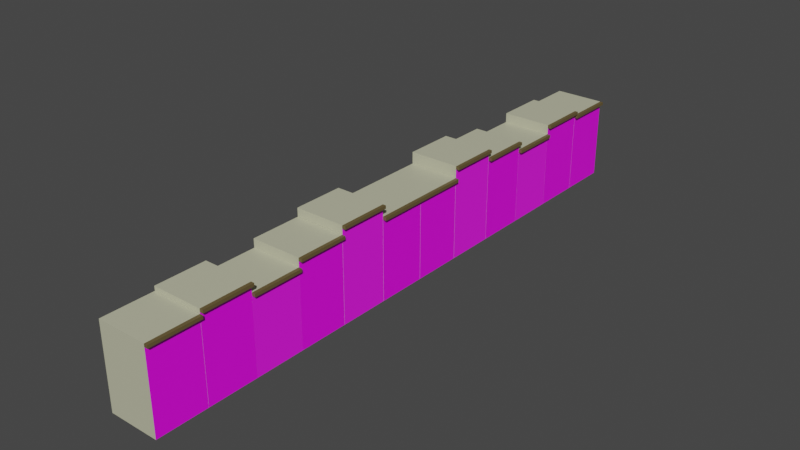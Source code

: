 # Source: bina_uzun.blend  (saved by Blender 2.83.19; exported with 4.5.12 LTS)
import bpy
from mathutils import Matrix  # noqa: F401  (used for matrix-valued properties, if any)

bpy.ops.wm.read_factory_settings(use_empty=True)
scene = bpy.context.scene
scene.name = 'Scene'

# ---- collections
col_collection = bpy.data.collections.new('Collection'); scene.collection.children.link(col_collection)

# ---- images (referenced by path relative to the original .blend; pixels are not part of the script)
import os
ASSET_DIR = os.environ.get("B2B_ASSET_DIR", "")  # directory of the original .blend (textures are referenced by path, not embedded)
HERE = os.path.dirname(os.path.abspath(__file__))  # packed textures are extracted next to this script under _unpacked/

def load_image(name, relpath, width, height, colorspace="sRGB"):
    """Load a texture the original file referenced (path relative to the .blend, or extracted next to this script)."""
    p = next((c for c in (os.path.join(HERE, relpath), os.path.join(ASSET_DIR, relpath)) if relpath and os.path.exists(c)), "")
    if p:
        img = bpy.data.images.load(p, check_existing=True)
        img.name = name
    else:  # same state as the original file: an image datablock whose file is absent (Cycles renders it pink)
        img = bpy.data.images.new(name, width, height)
        img.source = "FILE"
        img.filepath = "//" + (relpath or name)
    img.colorspace_settings.name = colorspace
    return img
img_bina_1_png_001 = load_image('bina 1.png.001', 'bina 1.png', 1024, 1024, 'sRGB')
img_bina_2_png_001 = load_image('bina 2.png.001', 'bina 2.png', 1024, 1024, 'sRGB')
img_binaa_3_png_001 = load_image('binaa 3.png.001', 'binaa 3.png', 1024, 1024, 'sRGB')

# ---- materials (node trees are filled in below, after node groups)
mat_bina_001 = bpy.data.materials.new('bina.001')
mat_bina_001.use_transparent_shadow = False
mat_material_008 = bpy.data.materials.new('Material.008')
mat_material_008.use_transparent_shadow = False
mat_material_007 = bpy.data.materials.new('Material.007')
mat_material_007.use_transparent_shadow = False
mat_at__001 = bpy.data.materials.new('çatı.001')
mat_at__001.use_transparent_shadow = False
mat_material_006 = bpy.data.materials.new('Material.006')
mat_material_006.use_transparent_shadow = False
mat_material_005 = bpy.data.materials.new('Material.005')
mat_material_005.use_transparent_shadow = False

# ---- material node trees
mat_bina_001.use_nodes = True; mat_bina_001.node_tree.nodes.clear()
_N = mat_bina_001.node_tree.nodes; _L = mat_bina_001.node_tree.links
n0 = _N.new('ShaderNodeOutputMaterial'); n0.name = 'Material Output'; n0.location = (300, 300)
n1 = _N.new('ShaderNodeBsdfPrincipled'); n1.name = 'Principled BSDF'; n1.location = (10, 300)
n1.distribution = 'GGX'
n1.subsurface_method = 'BURLEY'
n1.inputs[0].default_value = (0.5333, 0.5333, 0.3763, 1.0)
n1.inputs[3].default_value = 1.45
n1.inputs[27].default_value = (0.0, 0.0, 0.0, 1.0)
n1.inputs[28].default_value = 1.0
_L.new(n1.outputs[0], n0.inputs[0])
n0.is_active_output = True
mat_material_008.use_nodes = True; mat_material_008.node_tree.nodes.clear()
_N = mat_material_008.node_tree.nodes; _L = mat_material_008.node_tree.links
n0 = _N.new('ShaderNodeBsdfPrincipled'); n0.name = 'Principled BSDF'; n0.location = (10, 300)
n0.distribution = 'GGX'
n0.subsurface_method = 'BURLEY'
n0.inputs[2].default_value = 1.0
n0.inputs[3].default_value = 1.45
n0.inputs[27].default_value = (0.0, 0.0, 0.0, 1.0)
n0.inputs[28].default_value = 1.0
n1 = _N.new('ShaderNodeOutputMaterial'); n1.name = 'Material Output'; n1.location = (300, 300)
n2 = _N.new('ShaderNodeTexImage'); n2.name = 'Image Texture'; n2.location = (-372, 274)
n2.image = img_bina_1_png_001
_L.new(n0.outputs[0], n1.inputs[0])
_L.new(n2.outputs[0], n0.inputs[0])
n1.is_active_output = True
mat_material_007.use_nodes = True; mat_material_007.node_tree.nodes.clear()
_N = mat_material_007.node_tree.nodes; _L = mat_material_007.node_tree.links
n0 = _N.new('ShaderNodeBsdfPrincipled'); n0.name = 'Principled BSDF'; n0.location = (10, 300)
n0.distribution = 'GGX'
n0.subsurface_method = 'BURLEY'
n0.inputs[0].default_value = (0.3883, 0.2924, 0.1267, 1.0)
n0.inputs[3].default_value = 1.45
n0.inputs[27].default_value = (0.0, 0.0, 0.0, 1.0)
n0.inputs[28].default_value = 1.0
n1 = _N.new('ShaderNodeOutputMaterial'); n1.name = 'Material Output'; n1.location = (300, 300)
_L.new(n0.outputs[0], n1.inputs[0])
n1.is_active_output = True
mat_at__001.use_nodes = True; mat_at__001.node_tree.nodes.clear()
_N = mat_at__001.node_tree.nodes; _L = mat_at__001.node_tree.links
n0 = _N.new('ShaderNodeBsdfPrincipled'); n0.name = 'Principled BSDF'; n0.location = (10, 300)
n0.distribution = 'GGX'
n0.subsurface_method = 'BURLEY'
n0.inputs[0].default_value = (0.1373, 0.09893, 0.03829, 1.0)
n0.inputs[3].default_value = 1.45
n0.inputs[27].default_value = (0.0, 0.0, 0.0, 1.0)
n0.inputs[28].default_value = 1.0
n1 = _N.new('ShaderNodeOutputMaterial'); n1.name = 'Material Output'; n1.location = (300, 300)
_L.new(n0.outputs[0], n1.inputs[0])
n1.is_active_output = True
mat_material_006.use_nodes = True; mat_material_006.node_tree.nodes.clear()
_N = mat_material_006.node_tree.nodes; _L = mat_material_006.node_tree.links
n0 = _N.new('ShaderNodeBsdfPrincipled'); n0.name = 'Principled BSDF'; n0.location = (10, 300)
n0.distribution = 'GGX'
n0.subsurface_method = 'BURLEY'
n0.inputs[3].default_value = 1.45
n0.inputs[27].default_value = (0.0, 0.0, 0.0, 1.0)
n0.inputs[28].default_value = 1.0
n1 = _N.new('ShaderNodeOutputMaterial'); n1.name = 'Material Output'; n1.location = (300, 300)
n2 = _N.new('ShaderNodeTexImage'); n2.name = 'Image Texture'; n2.location = (-317, 212)
n2.image = img_bina_2_png_001
_L.new(n0.outputs[0], n1.inputs[0])
_L.new(n2.outputs[0], n0.inputs[0])
n1.is_active_output = True
mat_material_005.use_nodes = True; mat_material_005.node_tree.nodes.clear()
_N = mat_material_005.node_tree.nodes; _L = mat_material_005.node_tree.links
n0 = _N.new('ShaderNodeBsdfPrincipled'); n0.name = 'Principled BSDF'; n0.location = (10, 300)
n0.distribution = 'GGX'
n0.subsurface_method = 'BURLEY'
n0.inputs[3].default_value = 1.45
n0.inputs[27].default_value = (0.0, 0.0, 0.0, 1.0)
n0.inputs[28].default_value = 1.0
n1 = _N.new('ShaderNodeOutputMaterial'); n1.name = 'Material Output'; n1.location = (300, 300)
n2 = _N.new('ShaderNodeTexImage'); n2.name = 'Image Texture'; n2.location = (-355, 272)
n2.image = img_binaa_3_png_001
_L.new(n0.outputs[0], n1.inputs[0])
_L.new(n2.outputs[0], n0.inputs[0])
n1.is_active_output = True

# ---- world
world_world = bpy.data.worlds.new('World'); scene.world = world_world
world_world.use_nodes = True; world_world.node_tree.nodes.clear()
_N = world_world.node_tree.nodes; _L = world_world.node_tree.links
n0 = _N.new('ShaderNodeOutputWorld'); n0.name = 'World Output'; n0.location = (300, 300)
n1 = _N.new('ShaderNodeBackground'); n1.name = 'Background'; n1.location = (10, 300)
n1.inputs[0].default_value = (0.05088, 0.05088, 0.05088, 1.0)
_L.new(n1.outputs[0], n0.inputs[0])
n0.is_active_output = True
world_world.color = (0.05088, 0.05088, 0.05088)
world_world.use_sun_shadow = False
world_world.sun_shadow_jitter_overblur = 0.0

# ---- meshes
me_cube_024 = bpy.data.meshes.new('Cube.024')
me_cube_024.from_pydata([(-1.0, -1.0, -1.0), (-1.0, -1.0, 0.8678), (-1.0, 1.0, -1.0), (-1.0, 1.0, 0.8678), (1.0, -1.0, -1.0), (1.0, -1.0, 0.8678), (1.0, 1.0, -1.0), (1.0, 1.0, 0.8678), (-1.0, -1.0, 0.9457), (-1.0, 1.0, 0.9457), (1.0, 1.0, 0.9457), (1.0, -1.0, 0.9457), (1.135, 1.0, 0.8678), (1.135, -1.0, 0.8678), (1.135, 1.0, 0.9457), (1.135, -1.0, 0.9457)], [], [(0, 1, 3, 2), (2, 3, 7, 6), (6, 7, 5, 4), (4, 5, 1, 0), (2, 6, 4, 0), (3, 1, 8, 9), (8, 11, 10, 9), (1, 5, 11, 8), (7, 3, 9, 10), (11, 5, 13, 15), (13, 12, 14, 15), (10, 11, 15, 14), (5, 7, 12, 13), (7, 10, 14, 12)])
me_cube_024.polygons.foreach_set('material_index', [0, 0, 1, 0, 0, 0, 0, 0, 0, 3, 3, 3, 3, 3])
_uv = me_cube_024.uv_layers.new(name='UVMap')
_uv.uv.foreach_set('vector', [0.375, 0.0, 0.625, 0.0, 0.625, 0.25, 0.375, 0.25, 0.375, 0.25, 0.625, 0.25, 0.625, 0.5, 0.375, 0.5, 0.9928, 0.007194, 0.9928, 0.9928, 0.007194, 0.9928, 0.007194, 0.007194, 0.375, 0.75, 0.625, 0.75, 0.625, 1.0, 0.375, 1.0, 0.125, 0.5, 0.375, 0.5, 0.375, 0.75, 0.125, 0.75, 0.625, 0.25, 0.625, 0.0, 0.625, 0.0, 0.625, 0.25, 0.625, 1.0, 0.625, 0.75, 0.9928, 0.9928, 0.625, 0.25, 0.625, 1.0, 0.625, 0.75, 0.625, 0.75, 0.625, 1.0, 0.625, 0.5, 0.625, 0.25, 0.625, 0.25, 0.625, 0.5, 0.625, 0.75, 0.625, 0.75, 0.625, 0.75, 0.625, 0.75, 0.007194, 0.9928, 0.9928, 0.9928, 0.9928, 0.9928, 0.007194, 0.9928, 0.9928, 0.9928, 0.625, 0.75, 0.625, 0.75, 0.9928, 0.9928, 0.007194, 0.9928, 0.9928, 0.9928, 0.9928, 0.9928, 0.007194, 0.9928, 0.625, 0.5, 0.625, 0.5, 0.625, 0.5, 0.625, 0.5])
me_cube_024.materials.append(mat_bina_001)
me_cube_024.materials.append(mat_material_008)
me_cube_024.materials.append(mat_material_007)
me_cube_024.materials.append(mat_at__001)
me_cube_024.use_remesh_fix_poles = True
me_cube_024.use_remesh_preserve_attributes = False
me_cube_024.use_mirror_vertex_groups = False
me_cube_024.update()
me_cube_023 = bpy.data.meshes.new('Cube.023')
me_cube_023.from_pydata([(-1.0, -1.0, -1.0), (-1.0, -1.0, 1.111), (-1.0, 1.0, -1.0), (-1.0, 1.0, 1.111), (1.0, -1.0, -1.0), (1.0, -1.0, 1.111), (1.0, 1.0, -1.0), (1.0, 1.0, 1.111), (-1.0, -1.0, 1.188), (-1.0, 1.0, 1.188), (1.0, 1.0, 1.188), (1.0, -1.0, 1.188), (1.135, 1.0, 1.111), (1.135, -1.0, 1.111), (1.135, 1.0, 1.188), (1.135, -1.0, 1.188)], [], [(0, 1, 3, 2), (2, 3, 7, 6), (6, 7, 5, 4), (4, 5, 1, 0), (2, 6, 4, 0), (3, 1, 8, 9), (8, 11, 10, 9), (1, 5, 11, 8), (7, 3, 9, 10), (11, 5, 13, 15), (13, 12, 14, 15), (10, 11, 15, 14), (5, 7, 12, 13), (7, 10, 14, 12)])
me_cube_023.polygons.foreach_set('material_index', [0, 0, 2, 0, 0, 0, 0, 0, 0, 3, 3, 3, 3, 3])
_uv = me_cube_023.uv_layers.new(name='UVMap')
_uv.uv.foreach_set('vector', [0.375, 0.0, 0.625, 0.0, 0.625, 0.25, 0.375, 0.25, 0.375, 0.25, 0.625, 0.25, 0.625, 0.5, 0.375, 0.5, 0.9928, 0.007194, 0.9928, 0.9928, 0.007194, 0.9928, 0.007194, 0.007194, 0.375, 0.75, 0.625, 0.75, 0.625, 1.0, 0.375, 1.0, 0.125, 0.5, 0.375, 0.5, 0.375, 0.75, 0.125, 0.75, 0.625, 0.25, 0.625, 0.0, 0.625, 0.0, 0.625, 0.25, 0.625, 1.0, 0.625, 0.75, 0.9928, 0.9928, 0.625, 0.25, 0.625, 1.0, 0.625, 0.75, 0.625, 0.75, 0.625, 1.0, 0.625, 0.5, 0.625, 0.25, 0.625, 0.25, 0.625, 0.5, 0.625, 0.75, 0.625, 0.75, 0.625, 0.75, 0.625, 0.75, 0.007194, 0.9928, 0.9928, 0.9928, 0.9928, 0.9928, 0.007194, 0.9928, 0.9928, 0.9928, 0.625, 0.75, 0.625, 0.75, 0.9928, 0.9928, 0.007194, 0.9928, 0.9928, 0.9928, 0.9928, 0.9928, 0.007194, 0.9928, 0.625, 0.5, 0.625, 0.5, 0.625, 0.5, 0.625, 0.5])
me_cube_023.materials.append(mat_bina_001)
me_cube_023.materials.append(mat_material_008)
me_cube_023.materials.append(mat_material_006)
me_cube_023.materials.append(mat_at__001)
me_cube_023.use_remesh_fix_poles = True
me_cube_023.use_remesh_preserve_attributes = False
me_cube_023.use_mirror_vertex_groups = False
me_cube_023.update()
me_cube_022 = bpy.data.meshes.new('Cube.022')
me_cube_022.from_pydata([(-1.0, -1.0, -1.0), (-1.0, -1.0, 1.0), (-1.0, 1.0, -1.0), (-1.0, 1.0, 1.0), (1.0, -1.0, -1.0), (1.0, -1.0, 1.0), (1.0, 1.0, -1.0), (1.0, 1.0, 1.0), (-1.0, -1.0, 1.078), (-1.0, 1.0, 1.078), (1.0, 1.0, 1.078), (1.0, -1.0, 1.078), (1.135, 1.0, 1.0), (1.135, -1.0, 1.0), (1.135, 1.0, 1.078), (1.135, -1.0, 1.078)], [], [(0, 1, 3, 2), (2, 3, 7, 6), (6, 7, 5, 4), (4, 5, 1, 0), (2, 6, 4, 0), (3, 1, 8, 9), (8, 11, 10, 9), (1, 5, 11, 8), (7, 3, 9, 10), (11, 5, 13, 15), (13, 12, 14, 15), (10, 11, 15, 14), (5, 7, 12, 13), (7, 10, 14, 12)])
me_cube_022.polygons.foreach_set('material_index', [0, 0, 2, 0, 0, 0, 0, 0, 0, 3, 3, 3, 3, 3])
_uv = me_cube_022.uv_layers.new(name='UVMap')
_uv.uv.foreach_set('vector', [0.375, 0.0, 0.625, 0.0, 0.625, 0.25, 0.375, 0.25, 0.375, 0.25, 0.625, 0.25, 0.625, 0.5, 0.375, 0.5, 0.9928, 0.007194, 0.9928, 0.9928, 0.007194, 0.9928, 0.007194, 0.007194, 0.375, 0.75, 0.625, 0.75, 0.625, 1.0, 0.375, 1.0, 0.125, 0.5, 0.375, 0.5, 0.375, 0.75, 0.125, 0.75, 0.625, 0.25, 0.625, 0.0, 0.625, 0.0, 0.625, 0.25, 0.625, 1.0, 0.625, 0.75, 0.9928, 0.9928, 0.625, 0.25, 0.625, 1.0, 0.625, 0.75, 0.625, 0.75, 0.625, 1.0, 0.625, 0.5, 0.625, 0.25, 0.625, 0.25, 0.625, 0.5, 0.625, 0.75, 0.625, 0.75, 0.625, 0.75, 0.625, 0.75, 0.007194, 0.9928, 0.9928, 0.9928, 0.9928, 0.9928, 0.007194, 0.9928, 0.9928, 0.9928, 0.625, 0.75, 0.625, 0.75, 0.9928, 0.9928, 0.007194, 0.9928, 0.9928, 0.9928, 0.9928, 0.9928, 0.007194, 0.9928, 0.625, 0.5, 0.625, 0.5, 0.625, 0.5, 0.625, 0.5])
me_cube_022.materials.append(mat_bina_001)
me_cube_022.materials.append(mat_material_008)
me_cube_022.materials.append(mat_material_005)
me_cube_022.materials.append(mat_at__001)
me_cube_022.use_remesh_fix_poles = True
me_cube_022.use_remesh_preserve_attributes = False
me_cube_022.use_mirror_vertex_groups = False
me_cube_022.update()
me_cube_021 = bpy.data.meshes.new('Cube.021')
me_cube_021.from_pydata([(-1.0, 1.0, -1.0), (-1.0, 1.0, 1.0), (-1.0, -1.0, -1.0), (-1.0, -1.0, 1.0), (1.0, 1.0, -1.0), (1.0, 1.0, 1.0), (1.0, -1.0, -1.0), (1.0, -1.0, 1.0), (-1.0, 1.0, 1.078), (-1.0, -1.0, 1.078), (1.0, -1.0, 1.078), (1.0, 1.0, 1.078), (1.135, -1.0, 1.0), (1.135, 1.0, 1.0), (1.135, -1.0, 1.078), (1.135, 1.0, 1.078)], [], [(0, 2, 3, 1), (2, 6, 7, 3), (6, 4, 5, 7), (4, 0, 1, 5), (2, 0, 4, 6), (5, 1, 8, 11), (8, 9, 10, 11), (3, 7, 10, 9), (10, 7, 12, 14), (1, 3, 9, 8), (12, 13, 15, 14), (11, 10, 14, 15), (7, 5, 13, 12), (5, 11, 15, 13)])
me_cube_021.polygons.foreach_set('material_index', [0, 0, 2, 0, 0, 0, 0, 0, 3, 0, 3, 3, 3, 3])
_uv = me_cube_021.uv_layers.new(name='UVMap')
_uv.uv.foreach_set('vector', [0.375, 0.0, 0.375, 0.25, 0.625, 0.25, 0.625, 0.0, 0.375, 0.25, 0.375, 0.5, 0.625, 0.5, 0.625, 0.25, 0.9928, 0.007194, 0.007194, 0.007194, 0.007194, 0.9928, 0.9928, 0.9928, 0.375, 0.75, 0.375, 1.0, 0.625, 1.0, 0.625, 0.75, 0.125, 0.5, 0.125, 0.75, 0.375, 0.75, 0.375, 0.5, 0.625, 0.75, 0.625, 1.0, 0.625, 1.0, 0.625, 0.75, 0.625, 1.0, 0.625, 0.25, 0.9928, 0.9928, 0.625, 0.75, 0.625, 0.25, 0.625, 0.5, 0.625, 0.5, 0.625, 0.25, 0.625, 0.5, 0.625, 0.5, 0.625, 0.5, 0.625, 0.5, 0.625, 0.0, 0.625, 0.25, 0.625, 0.25, 0.625, 0.0, 0.9928, 0.9928, 0.007194, 0.9928, 0.007194, 0.9928, 0.9928, 0.9928, 0.625, 0.75, 0.9928, 0.9928, 0.9928, 0.9928, 0.625, 0.75, 0.9928, 0.9928, 0.007194, 0.9928, 0.007194, 0.9928, 0.9928, 0.9928, 0.625, 0.75, 0.625, 0.75, 0.625, 0.75, 0.625, 0.75])
me_cube_021.materials.append(mat_bina_001)
me_cube_021.materials.append(mat_material_008)
me_cube_021.materials.append(mat_material_006)
me_cube_021.materials.append(mat_at__001)
me_cube_021.use_remesh_fix_poles = True
me_cube_021.use_remesh_preserve_attributes = False
me_cube_021.use_mirror_vertex_groups = False
me_cube_021.update()
me_cube_020 = bpy.data.meshes.new('Cube.020')
me_cube_020.from_pydata([(-1.0, -1.0, -1.0), (-1.0, -1.0, 1.082), (-1.0, 1.0, -1.0), (-1.0, 1.0, 1.082), (1.0, -1.0, -1.0), (1.0, -1.0, 1.082), (1.0, 1.0, -1.0), (1.0, 1.0, 1.082), (-1.0, -1.0, 1.159), (-1.0, 1.0, 1.159), (1.0, 1.0, 1.159), (1.0, -1.0, 1.159), (1.135, 1.0, 1.082), (1.135, -1.0, 1.082), (1.135, 1.0, 1.159), (1.135, -1.0, 1.159)], [], [(0, 1, 3, 2), (2, 3, 7, 6), (6, 7, 5, 4), (4, 5, 1, 0), (2, 6, 4, 0), (3, 1, 8, 9), (8, 11, 10, 9), (1, 5, 11, 8), (7, 3, 9, 10), (11, 5, 13, 15), (13, 12, 14, 15), (10, 11, 15, 14), (5, 7, 12, 13), (7, 10, 14, 12)])
me_cube_020.polygons.foreach_set('material_index', [0, 0, 2, 0, 0, 0, 0, 0, 0, 3, 3, 3, 3, 3])
_uv = me_cube_020.uv_layers.new(name='UVMap')
_uv.uv.foreach_set('vector', [0.375, 0.0, 0.625, 0.0, 0.625, 0.25, 0.375, 0.25, 0.375, 0.25, 0.625, 0.25, 0.625, 0.5, 0.375, 0.5, 0.9928, 0.007194, 0.9928, 0.9928, 0.007194, 0.9928, 0.007194, 0.007194, 0.375, 0.75, 0.625, 0.75, 0.625, 1.0, 0.375, 1.0, 0.125, 0.5, 0.375, 0.5, 0.375, 0.75, 0.125, 0.75, 0.625, 0.25, 0.625, 0.0, 0.625, 0.0, 0.625, 0.25, 0.625, 1.0, 0.625, 0.75, 0.9928, 0.9928, 0.625, 0.25, 0.625, 1.0, 0.625, 0.75, 0.625, 0.75, 0.625, 1.0, 0.625, 0.5, 0.625, 0.25, 0.625, 0.25, 0.625, 0.5, 0.625, 0.75, 0.625, 0.75, 0.625, 0.75, 0.625, 0.75, 0.007194, 0.9928, 0.9928, 0.9928, 0.9928, 0.9928, 0.007194, 0.9928, 0.9928, 0.9928, 0.625, 0.75, 0.625, 0.75, 0.9928, 0.9928, 0.007194, 0.9928, 0.9928, 0.9928, 0.9928, 0.9928, 0.007194, 0.9928, 0.625, 0.5, 0.625, 0.5, 0.625, 0.5, 0.625, 0.5])
me_cube_020.materials.append(mat_bina_001)
me_cube_020.materials.append(mat_material_008)
me_cube_020.materials.append(mat_material_005)
me_cube_020.materials.append(mat_at__001)
me_cube_020.use_remesh_fix_poles = True
me_cube_020.use_remesh_preserve_attributes = False
me_cube_020.use_mirror_vertex_groups = False
me_cube_020.update()
me_cube_019 = bpy.data.meshes.new('Cube.019')
me_cube_019.from_pydata([(-1.0, -1.0, -1.0), (-1.0, -1.0, 1.294), (-1.0, 1.0, -1.0), (-1.0, 1.0, 1.294), (1.0, -1.0, -1.0), (1.0, -1.0, 1.294), (1.0, 1.0, -1.0), (1.0, 1.0, 1.294), (-1.0, -1.0, 1.371), (-1.0, 1.0, 1.371), (1.0, 1.0, 1.371), (1.0, -1.0, 1.371), (1.135, 1.0, 1.294), (1.135, -1.0, 1.294), (1.135, 1.0, 1.371), (1.135, -1.0, 1.371)], [], [(0, 1, 3, 2), (2, 3, 7, 6), (6, 7, 5, 4), (4, 5, 1, 0), (2, 6, 4, 0), (5, 7, 12, 13), (8, 11, 10, 9), (3, 1, 8, 9), (1, 5, 11, 8), (7, 3, 9, 10), (13, 12, 14, 15), (11, 5, 13, 15), (7, 10, 14, 12), (10, 11, 15, 14)])
me_cube_019.polygons.foreach_set('material_index', [0, 0, 1, 0, 0, 3, 0, 0, 0, 0, 3, 3, 3, 3])
_uv = me_cube_019.uv_layers.new(name='UVMap')
_uv.uv.foreach_set('vector', [0.375, 0.0, 0.625, 0.0, 0.625, 0.25, 0.375, 0.25, 0.375, 0.25, 0.625, 0.25, 0.625, 0.5, 0.375, 0.5, 0.9928, 0.007194, 0.9928, 0.9928, 0.007194, 0.9928, 0.007194, 0.007194, 0.375, 0.75, 0.625, 0.75, 0.625, 1.0, 0.375, 1.0, 0.125, 0.5, 0.375, 0.5, 0.375, 0.75, 0.125, 0.75, 0.007194, 0.9928, 0.9928, 0.9928, 0.9928, 0.9928, 0.007194, 0.9928, 0.625, 1.0, 0.625, 0.75, 0.9928, 0.9928, 0.625, 0.25, 0.625, 0.25, 0.625, 0.0, 0.625, 0.0, 0.625, 0.25, 0.625, 1.0, 0.625, 0.75, 0.625, 0.75, 0.625, 1.0, 0.625, 0.5, 0.625, 0.25, 0.625, 0.25, 0.625, 0.5, 0.007194, 0.9928, 0.9928, 0.9928, 0.9928, 0.9928, 0.007194, 0.9928, 0.625, 0.75, 0.625, 0.75, 0.625, 0.75, 0.625, 0.75, 0.625, 0.5, 0.625, 0.5, 0.625, 0.5, 0.625, 0.5, 0.9928, 0.9928, 0.625, 0.75, 0.625, 0.75, 0.9928, 0.9928])
me_cube_019.materials.append(mat_bina_001)
me_cube_019.materials.append(mat_material_008)
me_cube_019.materials.append(mat_material_007)
me_cube_019.materials.append(mat_at__001)
me_cube_019.use_remesh_fix_poles = True
me_cube_019.use_remesh_preserve_attributes = False
me_cube_019.use_mirror_vertex_groups = False
me_cube_019.update()
me_cube_018 = bpy.data.meshes.new('Cube.018')
me_cube_018.from_pydata([(-1.0, -1.0, -1.0), (-1.0, -1.0, 0.8678), (-1.0, 1.0, -1.0), (-1.0, 1.0, 0.8678), (1.0, -1.0, -1.0), (1.0, -1.0, 0.8678), (1.0, 1.0, -1.0), (1.0, 1.0, 0.8678), (-1.0, -1.0, 0.9457), (-1.0, 1.0, 0.9457), (1.0, 1.0, 0.9457), (1.0, -1.0, 0.9457), (1.135, 1.0, 0.8678), (1.135, -1.0, 0.8678), (1.135, 1.0, 0.9457), (1.135, -1.0, 0.9457)], [], [(0, 1, 3, 2), (2, 3, 7, 6), (6, 7, 5, 4), (4, 5, 1, 0), (2, 6, 4, 0), (3, 1, 8, 9), (8, 11, 10, 9), (1, 5, 11, 8), (7, 3, 9, 10), (11, 5, 13, 15), (13, 12, 14, 15), (10, 11, 15, 14), (5, 7, 12, 13), (7, 10, 14, 12)])
me_cube_018.polygons.foreach_set('material_index', [0, 0, 1, 0, 0, 0, 0, 0, 0, 3, 3, 3, 3, 3])
_uv = me_cube_018.uv_layers.new(name='UVMap')
_uv.uv.foreach_set('vector', [0.375, 0.0, 0.625, 0.0, 0.625, 0.25, 0.375, 0.25, 0.375, 0.25, 0.625, 0.25, 0.625, 0.5, 0.375, 0.5, 0.9928, 0.007194, 0.9928, 0.9928, 0.007194, 0.9928, 0.007194, 0.007194, 0.375, 0.75, 0.625, 0.75, 0.625, 1.0, 0.375, 1.0, 0.125, 0.5, 0.375, 0.5, 0.375, 0.75, 0.125, 0.75, 0.625, 0.25, 0.625, 0.0, 0.625, 0.0, 0.625, 0.25, 0.625, 1.0, 0.625, 0.75, 0.9928, 0.9928, 0.625, 0.25, 0.625, 1.0, 0.625, 0.75, 0.625, 0.75, 0.625, 1.0, 0.625, 0.5, 0.625, 0.25, 0.625, 0.25, 0.625, 0.5, 0.625, 0.75, 0.625, 0.75, 0.625, 0.75, 0.625, 0.75, 0.007194, 0.9928, 0.9928, 0.9928, 0.9928, 0.9928, 0.007194, 0.9928, 0.9928, 0.9928, 0.625, 0.75, 0.625, 0.75, 0.9928, 0.9928, 0.007194, 0.9928, 0.9928, 0.9928, 0.9928, 0.9928, 0.007194, 0.9928, 0.625, 0.5, 0.625, 0.5, 0.625, 0.5, 0.625, 0.5])
me_cube_018.materials.append(mat_bina_001)
me_cube_018.materials.append(mat_material_008)
me_cube_018.materials.append(mat_material_007)
me_cube_018.materials.append(mat_at__001)
me_cube_018.use_remesh_fix_poles = True
me_cube_018.use_remesh_preserve_attributes = False
me_cube_018.use_mirror_vertex_groups = False
me_cube_018.update()
me_cube_017 = bpy.data.meshes.new('Cube.017')
me_cube_017.from_pydata([(-1.0, -1.0, -1.0), (-1.0, -1.0, 1.111), (-1.0, 1.0, -1.0), (-1.0, 1.0, 1.111), (1.0, -1.0, -1.0), (1.0, -1.0, 1.111), (1.0, 1.0, -1.0), (1.0, 1.0, 1.111), (-1.0, -1.0, 1.188), (-1.0, 1.0, 1.188), (1.0, 1.0, 1.188), (1.0, -1.0, 1.188), (1.135, 1.0, 1.111), (1.135, -1.0, 1.111), (1.135, 1.0, 1.188), (1.135, -1.0, 1.188)], [], [(0, 1, 3, 2), (2, 3, 7, 6), (6, 7, 5, 4), (4, 5, 1, 0), (2, 6, 4, 0), (3, 1, 8, 9), (8, 11, 10, 9), (1, 5, 11, 8), (7, 3, 9, 10), (11, 5, 13, 15), (13, 12, 14, 15), (10, 11, 15, 14), (5, 7, 12, 13), (7, 10, 14, 12)])
me_cube_017.polygons.foreach_set('material_index', [0, 0, 2, 0, 0, 0, 0, 0, 0, 3, 3, 3, 3, 3])
_uv = me_cube_017.uv_layers.new(name='UVMap')
_uv.uv.foreach_set('vector', [0.375, 0.0, 0.625, 0.0, 0.625, 0.25, 0.375, 0.25, 0.375, 0.25, 0.625, 0.25, 0.625, 0.5, 0.375, 0.5, 0.9928, 0.007194, 0.9928, 0.9928, 0.007194, 0.9928, 0.007194, 0.007194, 0.375, 0.75, 0.625, 0.75, 0.625, 1.0, 0.375, 1.0, 0.125, 0.5, 0.375, 0.5, 0.375, 0.75, 0.125, 0.75, 0.625, 0.25, 0.625, 0.0, 0.625, 0.0, 0.625, 0.25, 0.625, 1.0, 0.625, 0.75, 0.9928, 0.9928, 0.625, 0.25, 0.625, 1.0, 0.625, 0.75, 0.625, 0.75, 0.625, 1.0, 0.625, 0.5, 0.625, 0.25, 0.625, 0.25, 0.625, 0.5, 0.625, 0.75, 0.625, 0.75, 0.625, 0.75, 0.625, 0.75, 0.007194, 0.9928, 0.9928, 0.9928, 0.9928, 0.9928, 0.007194, 0.9928, 0.9928, 0.9928, 0.625, 0.75, 0.625, 0.75, 0.9928, 0.9928, 0.007194, 0.9928, 0.9928, 0.9928, 0.9928, 0.9928, 0.007194, 0.9928, 0.625, 0.5, 0.625, 0.5, 0.625, 0.5, 0.625, 0.5])
me_cube_017.materials.append(mat_bina_001)
me_cube_017.materials.append(mat_material_008)
me_cube_017.materials.append(mat_material_006)
me_cube_017.materials.append(mat_at__001)
me_cube_017.use_remesh_fix_poles = True
me_cube_017.use_remesh_preserve_attributes = False
me_cube_017.use_mirror_vertex_groups = False
me_cube_017.update()
me_cube_016 = bpy.data.meshes.new('Cube.016')
me_cube_016.from_pydata([(-1.0, -1.0, -1.0), (-1.0, -1.0, 1.0), (-1.0, 1.0, -1.0), (-1.0, 1.0, 1.0), (1.0, -1.0, -1.0), (1.0, -1.0, 1.0), (1.0, 1.0, -1.0), (1.0, 1.0, 1.0), (-1.0, -1.0, 1.078), (-1.0, 1.0, 1.078), (1.0, 1.0, 1.078), (1.0, -1.0, 1.078), (1.135, 1.0, 1.0), (1.135, -1.0, 1.0), (1.135, 1.0, 1.078), (1.135, -1.0, 1.078)], [], [(0, 1, 3, 2), (2, 3, 7, 6), (6, 7, 5, 4), (4, 5, 1, 0), (2, 6, 4, 0), (3, 1, 8, 9), (8, 11, 10, 9), (1, 5, 11, 8), (7, 3, 9, 10), (11, 5, 13, 15), (13, 12, 14, 15), (10, 11, 15, 14), (5, 7, 12, 13), (7, 10, 14, 12)])
me_cube_016.polygons.foreach_set('material_index', [0, 0, 2, 0, 0, 0, 0, 0, 0, 3, 3, 3, 3, 3])
_uv = me_cube_016.uv_layers.new(name='UVMap')
_uv.uv.foreach_set('vector', [0.375, 0.0, 0.625, 0.0, 0.625, 0.25, 0.375, 0.25, 0.375, 0.25, 0.625, 0.25, 0.625, 0.5, 0.375, 0.5, 0.9928, 0.007194, 0.9928, 0.9928, 0.007194, 0.9928, 0.007194, 0.007194, 0.375, 0.75, 0.625, 0.75, 0.625, 1.0, 0.375, 1.0, 0.125, 0.5, 0.375, 0.5, 0.375, 0.75, 0.125, 0.75, 0.625, 0.25, 0.625, 0.0, 0.625, 0.0, 0.625, 0.25, 0.625, 1.0, 0.625, 0.75, 0.9928, 0.9928, 0.625, 0.25, 0.625, 1.0, 0.625, 0.75, 0.625, 0.75, 0.625, 1.0, 0.625, 0.5, 0.625, 0.25, 0.625, 0.25, 0.625, 0.5, 0.625, 0.75, 0.625, 0.75, 0.625, 0.75, 0.625, 0.75, 0.007194, 0.9928, 0.9928, 0.9928, 0.9928, 0.9928, 0.007194, 0.9928, 0.9928, 0.9928, 0.625, 0.75, 0.625, 0.75, 0.9928, 0.9928, 0.007194, 0.9928, 0.9928, 0.9928, 0.9928, 0.9928, 0.007194, 0.9928, 0.625, 0.5, 0.625, 0.5, 0.625, 0.5, 0.625, 0.5])
me_cube_016.materials.append(mat_bina_001)
me_cube_016.materials.append(mat_material_008)
me_cube_016.materials.append(mat_material_005)
me_cube_016.materials.append(mat_at__001)
me_cube_016.use_remesh_fix_poles = True
me_cube_016.use_remesh_preserve_attributes = False
me_cube_016.use_mirror_vertex_groups = False
me_cube_016.update()
me_cube_015 = bpy.data.meshes.new('Cube.015')
me_cube_015.from_pydata([(-1.0, 1.0, -1.0), (-1.0, 1.0, 1.0), (-1.0, -1.0, -1.0), (-1.0, -1.0, 1.0), (1.0, 1.0, -1.0), (1.0, 1.0, 1.0), (1.0, -1.0, -1.0), (1.0, -1.0, 1.0), (-1.0, 1.0, 1.078), (-1.0, -1.0, 1.078), (1.0, -1.0, 1.078), (1.0, 1.0, 1.078), (1.135, -1.0, 1.0), (1.135, 1.0, 1.0), (1.135, -1.0, 1.078), (1.135, 1.0, 1.078)], [], [(0, 2, 3, 1), (2, 6, 7, 3), (6, 4, 5, 7), (4, 0, 1, 5), (2, 0, 4, 6), (5, 1, 8, 11), (8, 9, 10, 11), (3, 7, 10, 9), (10, 7, 12, 14), (1, 3, 9, 8), (12, 13, 15, 14), (11, 10, 14, 15), (7, 5, 13, 12), (5, 11, 15, 13)])
me_cube_015.polygons.foreach_set('material_index', [0, 0, 2, 0, 0, 0, 0, 0, 3, 0, 3, 3, 3, 3])
_uv = me_cube_015.uv_layers.new(name='UVMap')
_uv.uv.foreach_set('vector', [0.375, 0.0, 0.375, 0.25, 0.625, 0.25, 0.625, 0.0, 0.375, 0.25, 0.375, 0.5, 0.625, 0.5, 0.625, 0.25, 0.9928, 0.007194, 0.007194, 0.007194, 0.007194, 0.9928, 0.9928, 0.9928, 0.375, 0.75, 0.375, 1.0, 0.625, 1.0, 0.625, 0.75, 0.125, 0.5, 0.125, 0.75, 0.375, 0.75, 0.375, 0.5, 0.625, 0.75, 0.625, 1.0, 0.625, 1.0, 0.625, 0.75, 0.625, 1.0, 0.625, 0.25, 0.9928, 0.9928, 0.625, 0.75, 0.625, 0.25, 0.625, 0.5, 0.625, 0.5, 0.625, 0.25, 0.625, 0.5, 0.625, 0.5, 0.625, 0.5, 0.625, 0.5, 0.625, 0.0, 0.625, 0.25, 0.625, 0.25, 0.625, 0.0, 0.9928, 0.9928, 0.007194, 0.9928, 0.007194, 0.9928, 0.9928, 0.9928, 0.625, 0.75, 0.9928, 0.9928, 0.9928, 0.9928, 0.625, 0.75, 0.9928, 0.9928, 0.007194, 0.9928, 0.007194, 0.9928, 0.9928, 0.9928, 0.625, 0.75, 0.625, 0.75, 0.625, 0.75, 0.625, 0.75])
me_cube_015.materials.append(mat_bina_001)
me_cube_015.materials.append(mat_material_008)
me_cube_015.materials.append(mat_material_006)
me_cube_015.materials.append(mat_at__001)
me_cube_015.use_remesh_fix_poles = True
me_cube_015.use_remesh_preserve_attributes = False
me_cube_015.use_mirror_vertex_groups = False
me_cube_015.update()
me_cube_005 = bpy.data.meshes.new('Cube.005')
me_cube_005.from_pydata([(-1.0, -1.0, -1.0), (-1.0, -1.0, 1.082), (-1.0, 1.0, -1.0), (-1.0, 1.0, 1.082), (1.0, -1.0, -1.0), (1.0, -1.0, 1.082), (1.0, 1.0, -1.0), (1.0, 1.0, 1.082), (-1.0, -1.0, 1.159), (-1.0, 1.0, 1.159), (1.0, 1.0, 1.159), (1.0, -1.0, 1.159), (1.135, 1.0, 1.082), (1.135, -1.0, 1.082), (1.135, 1.0, 1.159), (1.135, -1.0, 1.159)], [], [(0, 1, 3, 2), (2, 3, 7, 6), (6, 7, 5, 4), (4, 5, 1, 0), (2, 6, 4, 0), (3, 1, 8, 9), (8, 11, 10, 9), (1, 5, 11, 8), (7, 3, 9, 10), (11, 5, 13, 15), (13, 12, 14, 15), (10, 11, 15, 14), (5, 7, 12, 13), (7, 10, 14, 12)])
me_cube_005.polygons.foreach_set('material_index', [0, 0, 2, 0, 0, 0, 0, 0, 0, 3, 3, 3, 3, 3])
_uv = me_cube_005.uv_layers.new(name='UVMap')
_uv.uv.foreach_set('vector', [0.375, 0.0, 0.625, 0.0, 0.625, 0.25, 0.375, 0.25, 0.375, 0.25, 0.625, 0.25, 0.625, 0.5, 0.375, 0.5, 0.9928, 0.007194, 0.9928, 0.9928, 0.007194, 0.9928, 0.007194, 0.007194, 0.375, 0.75, 0.625, 0.75, 0.625, 1.0, 0.375, 1.0, 0.125, 0.5, 0.375, 0.5, 0.375, 0.75, 0.125, 0.75, 0.625, 0.25, 0.625, 0.0, 0.625, 0.0, 0.625, 0.25, 0.625, 1.0, 0.625, 0.75, 0.9928, 0.9928, 0.625, 0.25, 0.625, 1.0, 0.625, 0.75, 0.625, 0.75, 0.625, 1.0, 0.625, 0.5, 0.625, 0.25, 0.625, 0.25, 0.625, 0.5, 0.625, 0.75, 0.625, 0.75, 0.625, 0.75, 0.625, 0.75, 0.007194, 0.9928, 0.9928, 0.9928, 0.9928, 0.9928, 0.007194, 0.9928, 0.9928, 0.9928, 0.625, 0.75, 0.625, 0.75, 0.9928, 0.9928, 0.007194, 0.9928, 0.9928, 0.9928, 0.9928, 0.9928, 0.007194, 0.9928, 0.625, 0.5, 0.625, 0.5, 0.625, 0.5, 0.625, 0.5])
me_cube_005.materials.append(mat_bina_001)
me_cube_005.materials.append(mat_material_008)
me_cube_005.materials.append(mat_material_005)
me_cube_005.materials.append(mat_at__001)
me_cube_005.use_remesh_fix_poles = True
me_cube_005.use_remesh_preserve_attributes = False
me_cube_005.use_mirror_vertex_groups = False
me_cube_005.update()
me_cube_004 = bpy.data.meshes.new('Cube.004')
me_cube_004.from_pydata([(-1.0, -1.0, -1.0), (-1.0, -1.0, 1.294), (-1.0, 1.0, -1.0), (-1.0, 1.0, 1.294), (1.0, -1.0, -1.0), (1.0, -1.0, 1.294), (1.0, 1.0, -1.0), (1.0, 1.0, 1.294), (-1.0, -1.0, 1.371), (-1.0, 1.0, 1.371), (1.0, 1.0, 1.371), (1.0, -1.0, 1.371), (1.135, 1.0, 1.294), (1.135, -1.0, 1.294), (1.135, 1.0, 1.371), (1.135, -1.0, 1.371)], [], [(0, 1, 3, 2), (2, 3, 7, 6), (6, 7, 5, 4), (4, 5, 1, 0), (2, 6, 4, 0), (5, 7, 12, 13), (8, 11, 10, 9), (3, 1, 8, 9), (1, 5, 11, 8), (7, 3, 9, 10), (13, 12, 14, 15), (11, 5, 13, 15), (7, 10, 14, 12), (10, 11, 15, 14)])
me_cube_004.polygons.foreach_set('material_index', [0, 0, 1, 0, 0, 3, 0, 0, 0, 0, 3, 3, 3, 3])
_uv = me_cube_004.uv_layers.new(name='UVMap')
_uv.uv.foreach_set('vector', [0.375, 0.0, 0.625, 0.0, 0.625, 0.25, 0.375, 0.25, 0.375, 0.25, 0.625, 0.25, 0.625, 0.5, 0.375, 0.5, 0.9928, 0.007194, 0.9928, 0.9928, 0.007194, 0.9928, 0.007194, 0.007194, 0.375, 0.75, 0.625, 0.75, 0.625, 1.0, 0.375, 1.0, 0.125, 0.5, 0.375, 0.5, 0.375, 0.75, 0.125, 0.75, 0.007194, 0.9928, 0.9928, 0.9928, 0.9928, 0.9928, 0.007194, 0.9928, 0.625, 1.0, 0.625, 0.75, 0.9928, 0.9928, 0.625, 0.25, 0.625, 0.25, 0.625, 0.0, 0.625, 0.0, 0.625, 0.25, 0.625, 1.0, 0.625, 0.75, 0.625, 0.75, 0.625, 1.0, 0.625, 0.5, 0.625, 0.25, 0.625, 0.25, 0.625, 0.5, 0.007194, 0.9928, 0.9928, 0.9928, 0.9928, 0.9928, 0.007194, 0.9928, 0.625, 0.75, 0.625, 0.75, 0.625, 0.75, 0.625, 0.75, 0.625, 0.5, 0.625, 0.5, 0.625, 0.5, 0.625, 0.5, 0.9928, 0.9928, 0.625, 0.75, 0.625, 0.75, 0.9928, 0.9928])
me_cube_004.materials.append(mat_bina_001)
me_cube_004.materials.append(mat_material_008)
me_cube_004.materials.append(mat_material_007)
me_cube_004.materials.append(mat_at__001)
me_cube_004.use_remesh_fix_poles = True
me_cube_004.use_remesh_preserve_attributes = False
me_cube_004.use_mirror_vertex_groups = False
me_cube_004.update()

# ---- objects
ob_cube = bpy.data.objects.new('Cube', me_cube_024)
ob_cube_001 = bpy.data.objects.new('Cube.001', me_cube_023)
ob_cube_002 = bpy.data.objects.new('Cube.002', me_cube_022)
ob_cube_003 = bpy.data.objects.new('Cube.003', me_cube_021)
ob_cube_004 = bpy.data.objects.new('Cube.004', me_cube_020)
ob_cube_005 = bpy.data.objects.new('Cube.005', me_cube_019)
ob_cube_006 = bpy.data.objects.new('Cube.006', me_cube_018)
ob_cube_007 = bpy.data.objects.new('Cube.007', me_cube_017)
ob_cube_008 = bpy.data.objects.new('Cube.008', me_cube_016)
ob_cube_009 = bpy.data.objects.new('Cube.009', me_cube_015)
ob_cube_010 = bpy.data.objects.new('Cube.010', me_cube_005)
ob_cube_011 = bpy.data.objects.new('Cube.011', me_cube_004)

# ---- transforms, parenting, visibility, modifiers, constraints
ob_cube.location = (-1.631, 0.0, 6.025)
ob_cube.scale = (3.799, 3.799, 5.994)
ob_cube.lineart.crease_threshold = 0.0
ob_cube_001.location = (-1.631, 7.603, 6.025)
ob_cube_001.scale = (3.799, 3.799, 5.994)
ob_cube_001.lineart.crease_threshold = 0.0
ob_cube_002.location = (-1.631, 15.22, 6.025)
ob_cube_002.scale = (3.799, 3.799, 5.994)
ob_cube_002.lineart.crease_threshold = 0.0
ob_cube_003.location = (-1.631, -22.84, 6.025)
ob_cube_003.scale = (3.799, 3.799, 5.994)
ob_cube_003.lineart.crease_threshold = 0.0
ob_cube_004.location = (-1.631, -7.605, 6.025)
ob_cube_004.scale = (3.799, 3.799, 5.994)
ob_cube_004.lineart.crease_threshold = 0.0
ob_cube_005.location = (-1.631, -15.22, 6.025)
ob_cube_005.scale = (3.799, 3.799, 5.994)
ob_cube_005.lineart.crease_threshold = 0.0
ob_cube_006.location = (-1.631, -53.3, 6.025)
ob_cube_006.scale = (3.799, -3.799, 5.994)
ob_cube_006.lineart.crease_threshold = 0.0
ob_cube_007.location = (-1.631, -60.9, 6.025)
ob_cube_007.scale = (3.799, -3.799, 5.994)
ob_cube_007.lineart.crease_threshold = 0.0
ob_cube_008.location = (-1.631, -68.52, 6.025)
ob_cube_008.scale = (3.799, -3.799, 5.994)
ob_cube_008.lineart.crease_threshold = 0.0
ob_cube_009.location = (-1.631, -30.46, 6.025)
ob_cube_009.scale = (3.799, -3.799, 5.994)
ob_cube_009.lineart.crease_threshold = 0.0
ob_cube_010.location = (-1.631, -45.7, 6.025)
ob_cube_010.scale = (3.799, -3.799, 5.994)
ob_cube_010.lineart.crease_threshold = 0.0
ob_cube_011.location = (-1.631, -38.08, 6.025)
ob_cube_011.scale = (3.799, -3.799, 5.994)
ob_cube_011.lineart.crease_threshold = 0.0

# ---- collection membership
col_collection.objects.link(ob_cube)
col_collection.objects.link(ob_cube_001)
col_collection.objects.link(ob_cube_002)
col_collection.objects.link(ob_cube_003)
col_collection.objects.link(ob_cube_004)
col_collection.objects.link(ob_cube_005)
col_collection.objects.link(ob_cube_006)
col_collection.objects.link(ob_cube_007)
col_collection.objects.link(ob_cube_008)
col_collection.objects.link(ob_cube_009)
col_collection.objects.link(ob_cube_010)
col_collection.objects.link(ob_cube_011)

# ---- scene / render settings (as saved in the file)
scene.frame_start = 1; scene.frame_end = 250; scene.frame_set(1)
scene.render.engine = 'BLENDER_EEVEE_NEXT'
scene.cycles.use_denoising = False
scene.cycles.samples = 128
scene.cycles.sampling_pattern = 'TABULATED_SOBOL'
scene.cycles.use_adaptive_sampling = False
scene.cycles.use_light_tree = False
scene.view_settings.view_transform = 'Filmic'
bpy.context.view_layer.update()

# ---- added for rendering (the .blend has no active camera and no usable light): camera, sun
cam_auto = bpy.data.cameras.new('AutoCamera')
cam_auto.lens = 50.0
cam_auto.sensor_width = 36.0
cam_auto.clip_end = 1506.87
ob_auto_camera = bpy.data.objects.new('AutoCamera', cam_auto)
scene.collection.objects.link(ob_auto_camera)
ob_auto_camera.location = (84.4879, -129.685, 75.8277)
ob_auto_camera.rotation_euler = (1.09748, -7.21219e-08, 0.694738)
scene.camera = ob_auto_camera
light_auto_sun = bpy.data.lights.new('AutoSun', 'SUN')
light_auto_sun.energy = 3.0
light_auto_sun.angle = 0.0523599
ob_auto_sun = bpy.data.objects.new('AutoSun', light_auto_sun)
scene.collection.objects.link(ob_auto_sun)
ob_auto_sun.rotation_euler = (0.872665, 0.174533, 0.523599)
bpy.context.view_layer.update()
